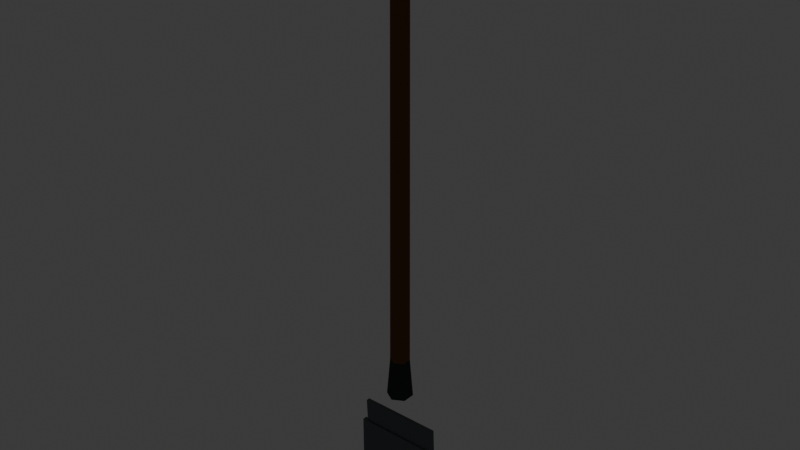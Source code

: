 # Source: tool_shovel.blend  (saved by Blender 5.2.45; exported with 4.5.12 LTS)
import bpy
from mathutils import Matrix  # noqa: F401  (used for matrix-valued properties, if any)

bpy.ops.wm.read_factory_settings(use_empty=True)
scene = bpy.context.scene
scene.name = 'Scene'

# ---- collections
col_collection = bpy.data.collections.new('Collection'); scene.collection.children.link(col_collection)

# ---- materials (node trees are filled in below, after node groups)
mat_mat_flat_lit = bpy.data.materials.new('mat_flat_lit')
mat_mat_emissive_warm = bpy.data.materials.new('mat_emissive_warm')
mat_mat_emissive_ember = bpy.data.materials.new('mat_emissive_ember')

# ---- material node trees
mat_mat_flat_lit.use_nodes = True; mat_mat_flat_lit.node_tree.nodes.clear()
_N = mat_mat_flat_lit.node_tree.nodes; _L = mat_mat_flat_lit.node_tree.links
n0 = _N.new('ShaderNodeOutputMaterial'); n0.name = 'Material Output'; n0.location = (0, 0)
n1 = _N.new('ShaderNodeBsdfPrincipled'); n1.name = 'Principled BSDF'; n1.location = (0, 0)
n1.inputs[2].default_value = 1.0
n1.inputs[10].default_value = 0.005
n1.inputs[13].default_value = 0.0
n2 = _N.new('ShaderNodeVertexColor'); n2.name = 'Color Attribute'; n2.location = (0, 0)
n2.layer_name = 'Col'
_L.new(n2.outputs[0], n1.inputs[0])
_L.new(n1.outputs[0], n0.inputs[0])
n0.is_active_output = True
mat_mat_emissive_warm.use_nodes = True; mat_mat_emissive_warm.node_tree.nodes.clear()
_N = mat_mat_emissive_warm.node_tree.nodes; _L = mat_mat_emissive_warm.node_tree.links
n0 = _N.new('ShaderNodeOutputMaterial'); n0.name = 'Material Output'; n0.location = (0, 0)
n1 = _N.new('ShaderNodeBsdfPrincipled'); n1.name = 'Principled BSDF'; n1.location = (0, 0)
n1.inputs[2].default_value = 1.0
n1.inputs[10].default_value = 0.005
n1.inputs[13].default_value = 0.0
n1.inputs[27].default_value = (1.0, 0.4564, 0.1022, 1.0)
n1.inputs[28].default_value = 1.0
n2 = _N.new('ShaderNodeVertexColor'); n2.name = 'Color Attribute'; n2.location = (0, 0)
n2.layer_name = 'Col'
_L.new(n2.outputs[0], n1.inputs[0])
_L.new(n1.outputs[0], n0.inputs[0])
n0.is_active_output = True
mat_mat_emissive_ember.use_nodes = True; mat_mat_emissive_ember.node_tree.nodes.clear()
_N = mat_mat_emissive_ember.node_tree.nodes; _L = mat_mat_emissive_ember.node_tree.links
n0 = _N.new('ShaderNodeOutputMaterial'); n0.name = 'Material Output'; n0.location = (0, 0)
n1 = _N.new('ShaderNodeBsdfPrincipled'); n1.name = 'Principled BSDF'; n1.location = (0, 0)
n1.inputs[2].default_value = 1.0
n1.inputs[10].default_value = 0.005
n1.inputs[13].default_value = 0.0
n1.inputs[27].default_value = (1.0, 0.1022, 0.0137, 1.0)
n1.inputs[28].default_value = 1.0
n2 = _N.new('ShaderNodeVertexColor'); n2.name = 'Color Attribute'; n2.location = (0, 0)
n2.layer_name = 'Col'
_L.new(n2.outputs[0], n1.inputs[0])
_L.new(n1.outputs[0], n0.inputs[0])
n0.is_active_output = True

# ---- world
world_world = bpy.data.worlds.new('World'); scene.world = world_world
world_world.use_nodes = True; world_world.node_tree.nodes.clear()
_N = world_world.node_tree.nodes; _L = world_world.node_tree.links
n0 = _N.new('ShaderNodeOutputWorld'); n0.name = 'World Output'; n0.location = (200, 100)
n1 = _N.new('ShaderNodeBackground'); n1.name = 'Background'; n1.location = (-200, 100)
n1.inputs[0].default_value = (0.05088, 0.05088, 0.05088, 1.0)
_L.new(n1.outputs[0], n0.inputs[0])
n0.is_active_output = True
world_world.color = (0.05088, 0.05088, 0.05088)
world_world.sun_shadow_jitter_overblur = 0.0

# ---- meshes
me_shovel = bpy.data.meshes.new('Shovel')
me_shovel.from_pydata([(-0.09, 0.003754, 0.1248), (-0.09, 0.0002557, 0.1948), (-0.09, 0.01174, 0.1252), (-0.09, 0.008246, 0.1952), (0.09, 0.003754, 0.1248), (0.09, 0.0002557, 0.1948), (0.09, 0.01174, 0.1252), (0.09, 0.008246, 0.1952), (-0.1, -0.001, 0.04), (-0.1, -0.001, 0.14), (-0.1, 0.009, 0.04), (-0.1, 0.009, 0.14), (0.1, -0.001, 0.04), (0.1, -0.001, 0.14), (0.1, 0.009, 0.04), (0.1, 0.009, 0.14), (-0.065, -0.001, -0.008), (-0.065, -0.001, 0.052), (-0.065, 0.009, -0.008), (-0.065, 0.009, 0.052), (0.065, -0.001, -0.008), (0.065, -0.001, 0.052), (0.065, 0.009, -0.008), (0.065, 0.009, 0.052), (-0.035, -0.001, -0.01), (-0.035, -0.001, 0.02), (-0.035, 0.009, -0.01), (-0.035, 0.009, 0.02), (0.035, -0.001, -0.01), (0.035, -0.001, 0.02), (0.035, 0.009, -0.01), (0.035, 0.009, 0.02), (0.0, 0.034, 0.25), (0.0, 0.026, 0.35), (0.02425, 0.02, 0.25), (0.01732, 0.016, 0.35), (0.02425, -0.008, 0.25), (0.01732, -0.004, 0.35), (0.0, -0.022, 0.25), (0.0, -0.014, 0.35), (-0.02425, -0.008, 0.25), (-0.01732, -0.004, 0.35), (-0.02425, 0.02, 0.25), (-0.01732, 0.016, 0.35), (0.0, 0.027, 0.32), (0.0, 0.024, 1.18), (0.01819, 0.0165, 0.32), (0.01559, 0.015, 1.18), (0.01819, -0.0045, 0.32), (0.01559, -0.003, 1.18), (0.0, -0.015, 0.32), (0.0, -0.012, 1.18), (-0.01819, -0.0045, 0.32), (-0.01559, -0.003, 1.18), (-0.01819, 0.0165, 0.32), (-0.01559, 0.015, 1.18), (-0.07, 0.023, 1.16), (0.07, 0.023, 1.16), (-0.07, 0.01125, 1.144), (0.07, 0.01125, 1.144), (-0.07, -0.007753, 1.15), (0.07, -0.007753, 1.15), (-0.07, -0.007753, 1.17), (0.07, -0.007753, 1.17), (-0.07, 0.01125, 1.176), (0.07, 0.01125, 1.176), (-0.07, 0.023, 1.16), (-0.07, 0.023, 1.3), (-0.05383, 0.01125, 1.16), (-0.05383, 0.01125, 1.3), (-0.06001, -0.007753, 1.16), (-0.06001, -0.007753, 1.3), (-0.07999, -0.007753, 1.16), (-0.07999, -0.007753, 1.3), (-0.08617, 0.01125, 1.16), (-0.08617, 0.01125, 1.3), (0.07, 0.023, 1.16), (0.07, 0.023, 1.3), (0.08617, 0.01125, 1.16), (0.08617, 0.01125, 1.3), (0.07999, -0.007753, 1.16), (0.07999, -0.007753, 1.3), (0.06001, -0.007753, 1.16), (0.06001, -0.007753, 1.3), (0.05383, 0.01125, 1.16), (0.05383, 0.01125, 1.3), (-0.07, 0.023, 1.3), (0.07, 0.023, 1.3), (-0.07, 0.01125, 1.284), (0.07, 0.01125, 1.284), (-0.07, -0.007753, 1.29), (0.07, -0.007753, 1.29), (-0.07, -0.007753, 1.31), (0.07, -0.007753, 1.31), (-0.07, 0.01125, 1.316), (0.07, 0.01125, 1.316), (0.0, 0.032, 1.145), (0.0, 0.032, 1.175), (0.02252, 0.019, 1.145), (0.02252, 0.019, 1.175), (0.02252, -0.007, 1.145), (0.02252, -0.007, 1.175), (0.0, -0.02, 1.145), (0.0, -0.02, 1.175), (-0.02252, -0.007, 1.145), (-0.02252, -0.007, 1.175), (-0.02252, 0.019, 1.145), (-0.02252, 0.019, 1.175)], [], [(0, 1, 3, 2), (2, 3, 7, 6), (6, 7, 5, 4), (4, 5, 1, 0), (2, 6, 4, 0), (7, 3, 1, 5), (8, 9, 11, 10), (10, 11, 15, 14), (14, 15, 13, 12), (12, 13, 9, 8), (10, 14, 12, 8), (15, 11, 9, 13), (16, 17, 19, 18), (18, 19, 23, 22), (22, 23, 21, 20), (20, 21, 17, 16), (18, 22, 20, 16), (23, 19, 17, 21), (24, 25, 27, 26), (26, 27, 31, 30), (30, 31, 29, 28), (28, 29, 25, 24), (26, 30, 28, 24), (31, 27, 25, 29), (68, 69, 71, 70), (70, 71, 73, 72), (32, 33, 35, 34), (80, 81, 83, 82), (88, 89, 91, 90), (34, 35, 37, 36), (56, 57, 59, 58), (44, 45, 47, 46), (36, 37, 39, 38), (66, 67, 69, 68), (38, 39, 41, 40), (35, 33, 43, 41, 39, 37), (59, 57, 65, 63, 61), (40, 41, 43, 42), (48, 49, 51, 50), (46, 47, 49, 48), (42, 43, 33, 32), (32, 34, 36, 38, 40, 42), (50, 51, 53, 52), (49, 47, 45, 55, 53, 51), (98, 99, 101, 100), (52, 53, 55, 54), (60, 61, 63, 62), (58, 59, 61, 60), (54, 55, 45, 44), (50, 52, 54, 44, 46, 48), (62, 63, 65, 64), (78, 79, 81, 80), (76, 77, 79, 78), (64, 65, 57, 56), (60, 62, 64, 56, 58), (69, 67, 75, 73, 71), (72, 73, 75, 74), (74, 75, 67, 66), (68, 70, 72, 74, 66), (78, 80, 82, 84, 76), (82, 83, 85, 84), (86, 87, 89, 88), (90, 91, 93, 92), (84, 85, 77, 76), (83, 81, 79, 77, 85), (88, 90, 92, 94, 86), (92, 93, 95, 94), (96, 97, 99, 98), (100, 101, 103, 102), (94, 95, 87, 86), (91, 89, 87, 95, 93), (102, 103, 105, 104), (101, 99, 97, 107, 105, 103), (104, 105, 107, 106), (106, 107, 97, 96), (100, 102, 104, 106, 96, 98)])
_ca = me_shovel.color_attributes.new('Col', 'BYTE_COLOR', 'CORNER')
_ca.data.foreach_set('color', [0.147, 0.159, 0.1683, 1.0, 0.147, 0.159, 0.1683, 1.0, 0.147, 0.159, 0.1683, 1.0, 0.147, 0.159, 0.1683, 1.0, 0.147, 0.159, 0.1683, 1.0, 0.147, 0.159, 0.1683, 1.0, 0.147, 0.159, 0.1683, 1.0, 0.147, 0.159, 0.1683, 1.0, 0.147, 0.159, 0.1683, 1.0, 0.147, 0.159, 0.1683, 1.0, 0.147, 0.159, 0.1683, 1.0, 0.147, 0.159, 0.1683, 1.0, 0.147, 0.159, 0.1683, 1.0, 0.147, 0.159, 0.1683, 1.0, 0.147, 0.159, 0.1683, 1.0, 0.147, 0.159, 0.1683, 1.0, 0.147, 0.159, 0.1683, 1.0, 0.147, 0.159, 0.1683, 1.0, 0.147, 0.159, 0.1683, 1.0, 0.147, 0.159, 0.1683, 1.0, 0.147, 0.159, 0.1683, 1.0, 0.147, 0.159, 0.1683, 1.0, 0.147, 0.159, 0.1683, 1.0, 0.147, 0.159, 0.1683, 1.0, 0.147, 0.159, 0.1683, 1.0, 0.147, 0.159, 0.1683, 1.0, 0.147, 0.159, 0.1683, 1.0, 0.147, 0.159, 0.1683, 1.0, 0.147, 0.159, 0.1683, 1.0, 0.147, 0.159, 0.1683, 1.0, 0.147, 0.159, 0.1683, 1.0, 0.147, 0.159, 0.1683, 1.0, 0.147, 0.159, 0.1683, 1.0, 0.147, 0.159, 0.1683, 1.0, 0.147, 0.159, 0.1683, 1.0, 0.147, 0.159, 0.1683, 1.0, 0.147, 0.159, 0.1683, 1.0, 0.147, 0.159, 0.1683, 1.0, 0.147, 0.159, 0.1683, 1.0, 0.147, 0.159, 0.1683, 1.0, 0.147, 0.159, 0.1683, 1.0, 0.147, 0.159, 0.1683, 1.0, 0.147, 0.159, 0.1683, 1.0, 0.147, 0.159, 0.1683, 1.0, 0.147, 0.159, 0.1683, 1.0, 0.147, 0.159, 0.1683, 1.0, 0.147, 0.159, 0.1683, 1.0, 0.147, 0.159, 0.1683, 1.0, 0.147, 0.159, 0.1683, 1.0, 0.147, 0.159, 0.1683, 1.0, 0.147, 0.159, 0.1683, 1.0, 0.147, 0.159, 0.1683, 1.0, 0.147, 0.159, 0.1683, 1.0, 0.147, 0.159, 0.1683, 1.0, 0.147, 0.159, 0.1683, 1.0, 0.147, 0.159, 0.1683, 1.0, 0.147, 0.159, 0.1683, 1.0, 0.147, 0.159, 0.1683, 1.0, 0.147, 0.159, 0.1683, 1.0, 0.147, 0.159, 0.1683, 1.0, 0.147, 0.159, 0.1683, 1.0, 0.147, 0.159, 0.1683, 1.0, 0.147, 0.159, 0.1683, 1.0, 0.147, 0.159, 0.1683, 1.0, 0.147, 0.159, 0.1683, 1.0, 0.147, 0.159, 0.1683, 1.0, 0.147, 0.159, 0.1683, 1.0, 0.147, 0.159, 0.1683, 1.0, 0.147, 0.159, 0.1683, 1.0, 0.147, 0.159, 0.1683, 1.0, 0.147, 0.159, 0.1683, 1.0, 0.147, 0.159, 0.1683, 1.0, 0.09084, 0.0999, 0.107, 1.0, 0.09084, 0.0999, 0.107, 1.0, 0.09084, 0.0999, 0.107, 1.0, 0.09084, 0.0999, 0.107, 1.0, 0.09084, 0.0999, 0.107, 1.0, 0.09084, 0.0999, 0.107, 1.0, 0.09084, 0.0999, 0.107, 1.0, 0.09084, 0.0999, 0.107, 1.0, 0.09084, 0.0999, 0.107, 1.0, 0.09084, 0.0999, 0.107, 1.0, 0.09084, 0.0999, 0.107, 1.0, 0.09084, 0.0999, 0.107, 1.0, 0.09084, 0.0999, 0.107, 1.0, 0.09084, 0.0999, 0.107, 1.0, 0.09084, 0.0999, 0.107, 1.0, 0.09084, 0.0999, 0.107, 1.0, 0.09084, 0.0999, 0.107, 1.0, 0.09084, 0.0999, 0.107, 1.0, 0.09084, 0.0999, 0.107, 1.0, 0.09084, 0.0999, 0.107, 1.0, 0.09084, 0.0999, 0.107, 1.0, 0.09084, 0.0999, 0.107, 1.0, 0.09084, 0.0999, 0.107, 1.0, 0.09084, 0.0999, 0.107, 1.0, 0.107, 0.05127, 0.02315, 1.0, 0.107, 0.05127, 0.02315, 1.0, 0.107, 0.05127, 0.02315, 1.0, 0.107, 0.05127, 0.02315, 1.0, 0.107, 0.05127, 0.02315, 1.0, 0.107, 0.05127, 0.02315, 1.0, 0.107, 0.05127, 0.02315, 1.0, 0.107, 0.05127, 0.02315, 1.0, 0.04817, 0.05448, 0.05781, 1.0, 0.04817, 0.05448, 0.05781, 1.0, 0.04817, 0.05448, 0.05781, 1.0, 0.04817, 0.05448, 0.05781, 1.0, 0.107, 0.05127, 0.02315, 1.0, 0.107, 0.05127, 0.02315, 1.0, 0.107, 0.05127, 0.02315, 1.0, 0.107, 0.05127, 0.02315, 1.0, 0.107, 0.05127, 0.02315, 1.0, 0.107, 0.05127, 0.02315, 1.0, 0.107, 0.05127, 0.02315, 1.0, 0.107, 0.05127, 0.02315, 1.0, 0.04817, 0.05448, 0.05781, 1.0, 0.04817, 0.05448, 0.05781, 1.0, 0.04817, 0.05448, 0.05781, 1.0, 0.04817, 0.05448, 0.05781, 1.0, 0.107, 0.05127, 0.02315, 1.0, 0.107, 0.05127, 0.02315, 1.0, 0.107, 0.05127, 0.02315, 1.0, 0.107, 0.05127, 0.02315, 1.0, 0.1946, 0.09306, 0.03955, 1.0, 0.1946, 0.09306, 0.03955, 1.0, 0.1946, 0.09306, 0.03955, 1.0, 0.1946, 0.09306, 0.03955, 1.0, 0.04817, 0.05448, 0.05781, 1.0, 0.04817, 0.05448, 0.05781, 1.0, 0.04817, 0.05448, 0.05781, 1.0, 0.04817, 0.05448, 0.05781, 1.0, 0.107, 0.05127, 0.02315, 1.0, 0.107, 0.05127, 0.02315, 1.0, 0.107, 0.05127, 0.02315, 1.0, 0.107, 0.05127, 0.02315, 1.0, 0.04817, 0.05448, 0.05781, 1.0, 0.04817, 0.05448, 0.05781, 1.0, 0.04817, 0.05448, 0.05781, 1.0, 0.04817, 0.05448, 0.05781, 1.0, 0.04817, 0.05448, 0.05781, 1.0, 0.04817, 0.05448, 0.05781, 1.0, 0.04817, 0.05448, 0.05781, 1.0, 0.04817, 0.05448, 0.05781, 1.0, 0.04817, 0.05448, 0.05781, 1.0, 0.04817, 0.05448, 0.05781, 1.0, 0.107, 0.05127, 0.02315, 1.0, 0.107, 0.05127, 0.02315, 1.0, 0.107, 0.05127, 0.02315, 1.0, 0.107, 0.05127, 0.02315, 1.0, 0.107, 0.05127, 0.02315, 1.0, 0.04817, 0.05448, 0.05781, 1.0, 0.04817, 0.05448, 0.05781, 1.0, 0.04817, 0.05448, 0.05781, 1.0, 0.04817, 0.05448, 0.05781, 1.0, 0.1946, 0.09306, 0.03955, 1.0, 0.1946, 0.09306, 0.03955, 1.0, 0.1946, 0.09306, 0.03955, 1.0, 0.1946, 0.09306, 0.03955, 1.0, 0.1946, 0.09306, 0.03955, 1.0, 0.1946, 0.09306, 0.03955, 1.0, 0.1946, 0.09306, 0.03955, 1.0, 0.1946, 0.09306, 0.03955, 1.0, 0.04817, 0.05448, 0.05781, 1.0, 0.04817, 0.05448, 0.05781, 1.0, 0.04817, 0.05448, 0.05781, 1.0, 0.04817, 0.05448, 0.05781, 1.0, 0.04817, 0.05448, 0.05781, 1.0, 0.04817, 0.05448, 0.05781, 1.0, 0.04817, 0.05448, 0.05781, 1.0, 0.04817, 0.05448, 0.05781, 1.0, 0.04817, 0.05448, 0.05781, 1.0, 0.04817, 0.05448, 0.05781, 1.0, 0.1946, 0.09306, 0.03955, 1.0, 0.1946, 0.09306, 0.03955, 1.0, 0.1946, 0.09306, 0.03955, 1.0, 0.1946, 0.09306, 0.03955, 1.0, 0.1946, 0.09306, 0.03955, 1.0, 0.1946, 0.09306, 0.03955, 1.0, 0.1946, 0.09306, 0.03955, 1.0, 0.1946, 0.09306, 0.03955, 1.0, 0.1946, 0.09306, 0.03955, 1.0, 0.1946, 0.09306, 0.03955, 1.0, 0.04817, 0.05448, 0.05781, 1.0, 0.04817, 0.05448, 0.05781, 1.0, 0.04817, 0.05448, 0.05781, 1.0, 0.04817, 0.05448, 0.05781, 1.0, 0.1946, 0.09306, 0.03955, 1.0, 0.1946, 0.09306, 0.03955, 1.0, 0.1946, 0.09306, 0.03955, 1.0, 0.1946, 0.09306, 0.03955, 1.0, 0.107, 0.05127, 0.02315, 1.0, 0.107, 0.05127, 0.02315, 1.0, 0.107, 0.05127, 0.02315, 1.0, 0.107, 0.05127, 0.02315, 1.0, 0.107, 0.05127, 0.02315, 1.0, 0.107, 0.05127, 0.02315, 1.0, 0.107, 0.05127, 0.02315, 1.0, 0.107, 0.05127, 0.02315, 1.0, 0.1946, 0.09306, 0.03955, 1.0, 0.1946, 0.09306, 0.03955, 1.0, 0.1946, 0.09306, 0.03955, 1.0, 0.1946, 0.09306, 0.03955, 1.0, 0.1946, 0.09306, 0.03955, 1.0, 0.1946, 0.09306, 0.03955, 1.0, 0.1946, 0.09306, 0.03955, 1.0, 0.1946, 0.09306, 0.03955, 1.0, 0.1946, 0.09306, 0.03955, 1.0, 0.1946, 0.09306, 0.03955, 1.0, 0.107, 0.05127, 0.02315, 1.0, 0.107, 0.05127, 0.02315, 1.0, 0.107, 0.05127, 0.02315, 1.0, 0.107, 0.05127, 0.02315, 1.0, 0.107, 0.05127, 0.02315, 1.0, 0.107, 0.05127, 0.02315, 1.0, 0.107, 0.05127, 0.02315, 1.0, 0.107, 0.05127, 0.02315, 1.0, 0.107, 0.05127, 0.02315, 1.0, 0.107, 0.05127, 0.02315, 1.0, 0.107, 0.05127, 0.02315, 1.0, 0.107, 0.05127, 0.02315, 1.0, 0.107, 0.05127, 0.02315, 1.0, 0.107, 0.05127, 0.02315, 1.0, 0.107, 0.05127, 0.02315, 1.0, 0.107, 0.05127, 0.02315, 1.0, 0.107, 0.05127, 0.02315, 1.0, 0.107, 0.05127, 0.02315, 1.0, 0.107, 0.05127, 0.02315, 1.0, 0.107, 0.05127, 0.02315, 1.0, 0.107, 0.05127, 0.02315, 1.0, 0.107, 0.05127, 0.02315, 1.0, 0.107, 0.05127, 0.02315, 1.0, 0.107, 0.05127, 0.02315, 1.0, 0.107, 0.05127, 0.02315, 1.0, 0.107, 0.05127, 0.02315, 1.0, 0.107, 0.05127, 0.02315, 1.0, 0.107, 0.05127, 0.02315, 1.0, 0.107, 0.05127, 0.02315, 1.0, 0.107, 0.05127, 0.02315, 1.0, 0.107, 0.05127, 0.02315, 1.0, 0.107, 0.05127, 0.02315, 1.0, 0.107, 0.05127, 0.02315, 1.0, 0.107, 0.05127, 0.02315, 1.0, 0.107, 0.05127, 0.02315, 1.0, 0.107, 0.05127, 0.02315, 1.0, 0.107, 0.05127, 0.02315, 1.0, 0.107, 0.05127, 0.02315, 1.0, 0.107, 0.05127, 0.02315, 1.0, 0.107, 0.05127, 0.02315, 1.0, 0.107, 0.05127, 0.02315, 1.0, 0.107, 0.05127, 0.02315, 1.0, 0.107, 0.05127, 0.02315, 1.0, 0.107, 0.05127, 0.02315, 1.0, 0.107, 0.05127, 0.02315, 1.0, 0.107, 0.05127, 0.02315, 1.0, 0.107, 0.05127, 0.02315, 1.0, 0.107, 0.05127, 0.02315, 1.0, 0.107, 0.05127, 0.02315, 1.0, 0.107, 0.05127, 0.02315, 1.0, 0.107, 0.05127, 0.02315, 1.0, 0.107, 0.05127, 0.02315, 1.0, 0.107, 0.05127, 0.02315, 1.0, 0.107, 0.05127, 0.02315, 1.0, 0.107, 0.05127, 0.02315, 1.0, 0.107, 0.05127, 0.02315, 1.0, 0.107, 0.05127, 0.02315, 1.0, 0.107, 0.05127, 0.02315, 1.0, 0.107, 0.05127, 0.02315, 1.0, 0.107, 0.05127, 0.02315, 1.0, 0.107, 0.05127, 0.02315, 1.0, 0.107, 0.05127, 0.02315, 1.0, 0.107, 0.05127, 0.02315, 1.0, 0.107, 0.05127, 0.02315, 1.0, 0.107, 0.05127, 0.02315, 1.0, 0.107, 0.05127, 0.02315, 1.0, 0.107, 0.05127, 0.02315, 1.0, 0.107, 0.05127, 0.02315, 1.0, 0.107, 0.05127, 0.02315, 1.0, 0.107, 0.05127, 0.02315, 1.0, 0.107, 0.05127, 0.02315, 1.0, 0.107, 0.05127, 0.02315, 1.0, 0.107, 0.05127, 0.02315, 1.0, 0.107, 0.05127, 0.02315, 1.0, 0.04817, 0.05448, 0.05781, 1.0, 0.04817, 0.05448, 0.05781, 1.0, 0.04817, 0.05448, 0.05781, 1.0, 0.04817, 0.05448, 0.05781, 1.0, 0.04817, 0.05448, 0.05781, 1.0, 0.04817, 0.05448, 0.05781, 1.0, 0.04817, 0.05448, 0.05781, 1.0, 0.04817, 0.05448, 0.05781, 1.0, 0.107, 0.05127, 0.02315, 1.0, 0.107, 0.05127, 0.02315, 1.0, 0.107, 0.05127, 0.02315, 1.0, 0.107, 0.05127, 0.02315, 1.0, 0.107, 0.05127, 0.02315, 1.0, 0.107, 0.05127, 0.02315, 1.0, 0.107, 0.05127, 0.02315, 1.0, 0.107, 0.05127, 0.02315, 1.0, 0.107, 0.05127, 0.02315, 1.0, 0.04817, 0.05448, 0.05781, 1.0, 0.04817, 0.05448, 0.05781, 1.0, 0.04817, 0.05448, 0.05781, 1.0, 0.04817, 0.05448, 0.05781, 1.0, 0.04817, 0.05448, 0.05781, 1.0, 0.04817, 0.05448, 0.05781, 1.0, 0.04817, 0.05448, 0.05781, 1.0, 0.04817, 0.05448, 0.05781, 1.0, 0.04817, 0.05448, 0.05781, 1.0, 0.04817, 0.05448, 0.05781, 1.0, 0.04817, 0.05448, 0.05781, 1.0, 0.04817, 0.05448, 0.05781, 1.0, 0.04817, 0.05448, 0.05781, 1.0, 0.04817, 0.05448, 0.05781, 1.0, 0.04817, 0.05448, 0.05781, 1.0, 0.04817, 0.05448, 0.05781, 1.0, 0.04817, 0.05448, 0.05781, 1.0, 0.04817, 0.05448, 0.05781, 1.0, 0.04817, 0.05448, 0.05781, 1.0, 0.04817, 0.05448, 0.05781, 1.0, 0.04817, 0.05448, 0.05781, 1.0, 0.04817, 0.05448, 0.05781, 1.0, 0.04817, 0.05448, 0.05781, 1.0, 0.04817, 0.05448, 0.05781, 1.0])
me_shovel.materials.append(mat_mat_flat_lit)
me_shovel.materials.append(mat_mat_emissive_warm)
me_shovel.materials.append(mat_mat_emissive_ember)
me_shovel.update()

# ---- objects
ob_shovel = bpy.data.objects.new('Shovel', me_shovel)

# ---- transforms, parenting, visibility, modifiers, constraints
ob_shovel.location = (0.0, 0.0, 0.0)

# ---- collection membership
scene.collection.objects.link(ob_shovel)

# ---- scene / render settings (as saved in the file)
scene.frame_start = 1; scene.frame_end = 250; scene.frame_set(1)
scene.render.engine = 'BLENDER_EEVEE_NEXT'
scene.render.bake_bias = 0.0
scene.render.bake_samples = 0
scene.render.compositor_device = 'GPU'
scene.eevee.use_volume_custom_range = False
scene.eevee.fast_gi_thickness_near = 0.1
scene.eevee.fast_gi_thickness_far = 0.0
scene.eevee.ray_tracing_options.screen_trace_thickness = 0.1
bpy.context.view_layer.update()

# ---- added for rendering (the .blend has no active camera): camera
cam_auto = bpy.data.cameras.new('AutoCamera')
cam_auto.lens = 50.0
cam_auto.sensor_width = 36.0
cam_auto.clip_end = 1000.0
ob_auto_camera = bpy.data.objects.new('AutoCamera', cam_auto)
scene.collection.objects.link(ob_auto_camera)
ob_auto_camera.location = (1.24196, -1.48435, 1.64665)
ob_auto_camera.rotation_euler = (1.09748, -7.21219e-08, 0.694738)
scene.camera = ob_auto_camera
bpy.context.view_layer.update()

